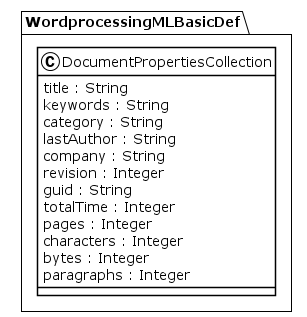

The diagram above was rendered by PlantUML. Its source (embedded in the PNG):
@startuml
!theme plain
package WordprocessingMLBasicDef {
class DocumentPropertiesCollection {
	 title : String
	 keywords : String
	 category : String
	 lastAuthor : String
	 company : String
	 revision : Integer
	 guid : String
	 totalTime : Integer
	 pages : Integer
	 characters : Integer
	 bytes : Integer
	 paragraphs : Integer
}
}
@enduml